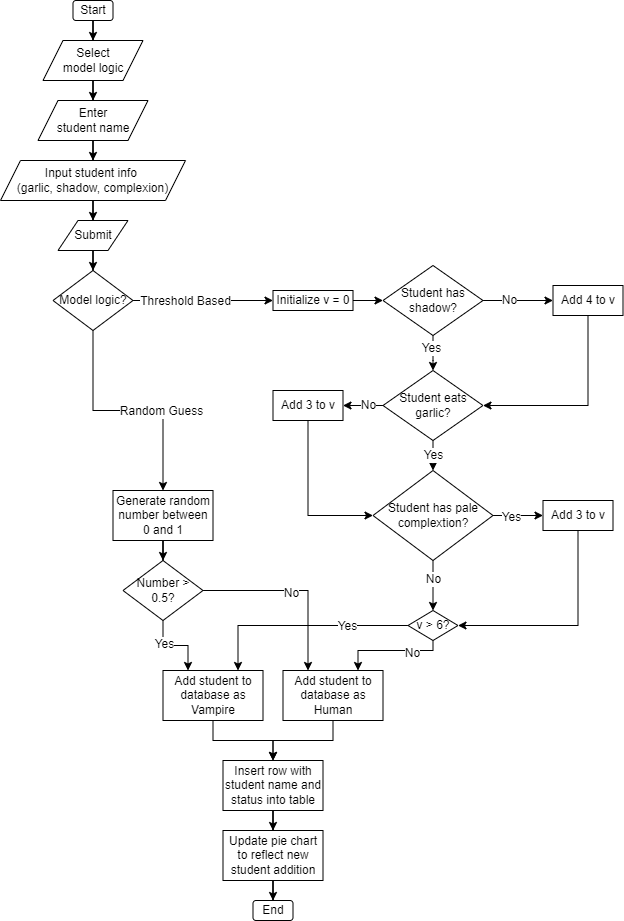

The diagram above was exported from draw.io. Its source (the exported page's mxGraphModel, read from the mxfile embedded in the PNG):
<mxGraphModel dx="2076" dy="1158" grid="1" gridSize="10" guides="1" tooltips="1" connect="1" arrows="1" fold="1" page="1" pageScale="1" pageWidth="850" pageHeight="1100" math="0" shadow="0">
  <root>
    <mxCell id="0" />
    <mxCell id="1" parent="0" />
    <mxCell id="Qb_RNqSmXv1NOdyEfak1-3" value="" style="edgeStyle=orthogonalEdgeStyle;rounded=0;orthogonalLoop=1;jettySize=auto;html=1;" edge="1" parent="1" source="Qb_RNqSmXv1NOdyEfak1-1" target="Qb_RNqSmXv1NOdyEfak1-2">
      <mxGeometry relative="1" as="geometry" />
    </mxCell>
    <mxCell id="Qb_RNqSmXv1NOdyEfak1-1" value="Start" style="rounded=1;whiteSpace=wrap;html=1;" vertex="1" parent="1">
      <mxGeometry x="182.5" y="90" width="40" height="20" as="geometry" />
    </mxCell>
    <mxCell id="Qb_RNqSmXv1NOdyEfak1-5" value="" style="edgeStyle=orthogonalEdgeStyle;rounded=0;orthogonalLoop=1;jettySize=auto;html=1;" edge="1" parent="1" source="Qb_RNqSmXv1NOdyEfak1-2" target="Qb_RNqSmXv1NOdyEfak1-4">
      <mxGeometry relative="1" as="geometry" />
    </mxCell>
    <mxCell id="Qb_RNqSmXv1NOdyEfak1-2" value="Select&lt;br&gt;model logic" style="shape=parallelogram;perimeter=parallelogramPerimeter;whiteSpace=wrap;html=1;fixedSize=1;" vertex="1" parent="1">
      <mxGeometry x="152.5" y="130" width="100" height="40" as="geometry" />
    </mxCell>
    <mxCell id="Qb_RNqSmXv1NOdyEfak1-7" value="" style="edgeStyle=orthogonalEdgeStyle;rounded=0;orthogonalLoop=1;jettySize=auto;html=1;fontSize=8;" edge="1" parent="1" source="Qb_RNqSmXv1NOdyEfak1-4" target="Qb_RNqSmXv1NOdyEfak1-6">
      <mxGeometry relative="1" as="geometry" />
    </mxCell>
    <mxCell id="Qb_RNqSmXv1NOdyEfak1-4" value="Enter&lt;br&gt;student name" style="shape=parallelogram;perimeter=parallelogramPerimeter;whiteSpace=wrap;html=1;fixedSize=1;" vertex="1" parent="1">
      <mxGeometry x="147.5" y="190" width="110" height="40" as="geometry" />
    </mxCell>
    <mxCell id="Qb_RNqSmXv1NOdyEfak1-9" value="" style="edgeStyle=orthogonalEdgeStyle;rounded=0;orthogonalLoop=1;jettySize=auto;html=1;fontSize=12;" edge="1" parent="1" source="Qb_RNqSmXv1NOdyEfak1-6" target="Qb_RNqSmXv1NOdyEfak1-8">
      <mxGeometry relative="1" as="geometry" />
    </mxCell>
    <mxCell id="Qb_RNqSmXv1NOdyEfak1-6" value="Input&amp;nbsp;student info &lt;br&gt;(garlic, shadow, complexion)" style="shape=parallelogram;perimeter=parallelogramPerimeter;whiteSpace=wrap;html=1;fixedSize=1;" vertex="1" parent="1">
      <mxGeometry x="110" y="250" width="185" height="40" as="geometry" />
    </mxCell>
    <mxCell id="Qb_RNqSmXv1NOdyEfak1-11" value="" style="edgeStyle=orthogonalEdgeStyle;rounded=0;orthogonalLoop=1;jettySize=auto;html=1;fontSize=12;" edge="1" parent="1" source="Qb_RNqSmXv1NOdyEfak1-8" target="Qb_RNqSmXv1NOdyEfak1-10">
      <mxGeometry relative="1" as="geometry" />
    </mxCell>
    <mxCell id="Qb_RNqSmXv1NOdyEfak1-8" value="&lt;span style=&quot;font-size: 12px&quot;&gt;Submit&lt;/span&gt;" style="shape=parallelogram;perimeter=parallelogramPerimeter;whiteSpace=wrap;html=1;fixedSize=1;fontSize=8;" vertex="1" parent="1">
      <mxGeometry x="167.5" y="310" width="70" height="30" as="geometry" />
    </mxCell>
    <mxCell id="Qb_RNqSmXv1NOdyEfak1-15" style="edgeStyle=orthogonalEdgeStyle;rounded=0;orthogonalLoop=1;jettySize=auto;html=1;entryX=0.5;entryY=0;entryDx=0;entryDy=0;fontSize=12;" edge="1" parent="1" source="Qb_RNqSmXv1NOdyEfak1-10" target="Qb_RNqSmXv1NOdyEfak1-12">
      <mxGeometry relative="1" as="geometry" />
    </mxCell>
    <mxCell id="Qb_RNqSmXv1NOdyEfak1-16" value="Random Guess" style="edgeLabel;html=1;align=center;verticalAlign=middle;resizable=0;points=[];fontSize=12;" vertex="1" connectable="0" parent="Qb_RNqSmXv1NOdyEfak1-15">
      <mxGeometry x="0.2832" relative="1" as="geometry">
        <mxPoint as="offset" />
      </mxGeometry>
    </mxCell>
    <mxCell id="Qb_RNqSmXv1NOdyEfak1-28" value="" style="edgeStyle=orthogonalEdgeStyle;rounded=0;orthogonalLoop=1;jettySize=auto;html=1;fontSize=12;" edge="1" parent="1" source="Qb_RNqSmXv1NOdyEfak1-10" target="Qb_RNqSmXv1NOdyEfak1-27">
      <mxGeometry relative="1" as="geometry" />
    </mxCell>
    <mxCell id="Qb_RNqSmXv1NOdyEfak1-29" value="Threshold Based" style="edgeLabel;html=1;align=center;verticalAlign=middle;resizable=0;points=[];fontSize=12;" vertex="1" connectable="0" parent="Qb_RNqSmXv1NOdyEfak1-28">
      <mxGeometry x="-0.2581" relative="1" as="geometry">
        <mxPoint as="offset" />
      </mxGeometry>
    </mxCell>
    <mxCell id="Qb_RNqSmXv1NOdyEfak1-10" value="Model logic?" style="rhombus;whiteSpace=wrap;html=1;fontSize=12;" vertex="1" parent="1">
      <mxGeometry x="162.5" y="360" width="80" height="60" as="geometry" />
    </mxCell>
    <mxCell id="Qb_RNqSmXv1NOdyEfak1-19" value="" style="edgeStyle=orthogonalEdgeStyle;rounded=0;orthogonalLoop=1;jettySize=auto;html=1;fontSize=12;" edge="1" parent="1" source="Qb_RNqSmXv1NOdyEfak1-12" target="Qb_RNqSmXv1NOdyEfak1-18">
      <mxGeometry relative="1" as="geometry" />
    </mxCell>
    <mxCell id="Qb_RNqSmXv1NOdyEfak1-12" value="Generate random number between 0 and 1" style="rounded=0;whiteSpace=wrap;html=1;fontSize=12;" vertex="1" parent="1">
      <mxGeometry x="222.5" y="580" width="100" height="50" as="geometry" />
    </mxCell>
    <mxCell id="Qb_RNqSmXv1NOdyEfak1-22" style="edgeStyle=orthogonalEdgeStyle;rounded=0;orthogonalLoop=1;jettySize=auto;html=1;fontSize=12;entryX=0.25;entryY=0;entryDx=0;entryDy=0;" edge="1" parent="1" source="Qb_RNqSmXv1NOdyEfak1-18" target="Qb_RNqSmXv1NOdyEfak1-20">
      <mxGeometry relative="1" as="geometry" />
    </mxCell>
    <mxCell id="Qb_RNqSmXv1NOdyEfak1-23" value="Yes" style="edgeLabel;html=1;align=center;verticalAlign=middle;resizable=0;points=[];fontSize=12;" vertex="1" connectable="0" parent="Qb_RNqSmXv1NOdyEfak1-22">
      <mxGeometry x="-0.3061" y="2" relative="1" as="geometry">
        <mxPoint as="offset" />
      </mxGeometry>
    </mxCell>
    <mxCell id="Qb_RNqSmXv1NOdyEfak1-24" style="edgeStyle=orthogonalEdgeStyle;rounded=0;orthogonalLoop=1;jettySize=auto;html=1;entryX=0.25;entryY=0;entryDx=0;entryDy=0;fontSize=12;" edge="1" parent="1" source="Qb_RNqSmXv1NOdyEfak1-18" target="Qb_RNqSmXv1NOdyEfak1-21">
      <mxGeometry relative="1" as="geometry" />
    </mxCell>
    <mxCell id="Qb_RNqSmXv1NOdyEfak1-25" value="No" style="edgeLabel;html=1;align=center;verticalAlign=middle;resizable=0;points=[];fontSize=12;" vertex="1" connectable="0" parent="Qb_RNqSmXv1NOdyEfak1-24">
      <mxGeometry x="-0.049" y="-2" relative="1" as="geometry">
        <mxPoint as="offset" />
      </mxGeometry>
    </mxCell>
    <mxCell id="Qb_RNqSmXv1NOdyEfak1-18" value="Number &amp;gt; 0.5?" style="rhombus;whiteSpace=wrap;html=1;fontSize=12;" vertex="1" parent="1">
      <mxGeometry x="232.5" y="650" width="80" height="60" as="geometry" />
    </mxCell>
    <mxCell id="Qb_RNqSmXv1NOdyEfak1-65" style="edgeStyle=orthogonalEdgeStyle;rounded=0;orthogonalLoop=1;jettySize=auto;html=1;entryX=0.5;entryY=0;entryDx=0;entryDy=0;fontSize=12;" edge="1" parent="1" source="Qb_RNqSmXv1NOdyEfak1-20" target="Qb_RNqSmXv1NOdyEfak1-63">
      <mxGeometry relative="1" as="geometry" />
    </mxCell>
    <mxCell id="Qb_RNqSmXv1NOdyEfak1-20" value="Add student to database as Vampire" style="rounded=0;whiteSpace=wrap;html=1;fontSize=12;" vertex="1" parent="1">
      <mxGeometry x="272.5" y="760" width="100" height="50" as="geometry" />
    </mxCell>
    <mxCell id="Qb_RNqSmXv1NOdyEfak1-64" style="edgeStyle=orthogonalEdgeStyle;rounded=0;orthogonalLoop=1;jettySize=auto;html=1;entryX=0.5;entryY=0;entryDx=0;entryDy=0;fontSize=12;" edge="1" parent="1" source="Qb_RNqSmXv1NOdyEfak1-21" target="Qb_RNqSmXv1NOdyEfak1-63">
      <mxGeometry relative="1" as="geometry" />
    </mxCell>
    <mxCell id="Qb_RNqSmXv1NOdyEfak1-21" value="Add student to database as Human" style="rounded=0;whiteSpace=wrap;html=1;fontSize=12;" vertex="1" parent="1">
      <mxGeometry x="392.5" y="760" width="100" height="50" as="geometry" />
    </mxCell>
    <mxCell id="Qb_RNqSmXv1NOdyEfak1-31" value="" style="edgeStyle=orthogonalEdgeStyle;rounded=0;orthogonalLoop=1;jettySize=auto;html=1;fontSize=12;" edge="1" parent="1" source="Qb_RNqSmXv1NOdyEfak1-27" target="Qb_RNqSmXv1NOdyEfak1-30">
      <mxGeometry relative="1" as="geometry" />
    </mxCell>
    <mxCell id="Qb_RNqSmXv1NOdyEfak1-27" value="Initialize v = 0" style="rounded=0;whiteSpace=wrap;html=1;fontSize=12;" vertex="1" parent="1">
      <mxGeometry x="382.5" y="380" width="80" height="20" as="geometry" />
    </mxCell>
    <mxCell id="Qb_RNqSmXv1NOdyEfak1-33" value="" style="edgeStyle=orthogonalEdgeStyle;rounded=0;orthogonalLoop=1;jettySize=auto;html=1;fontSize=12;" edge="1" parent="1" source="Qb_RNqSmXv1NOdyEfak1-30" target="Qb_RNqSmXv1NOdyEfak1-32">
      <mxGeometry relative="1" as="geometry">
        <Array as="points">
          <mxPoint x="612.5" y="390" />
          <mxPoint x="612.5" y="390" />
        </Array>
      </mxGeometry>
    </mxCell>
    <mxCell id="Qb_RNqSmXv1NOdyEfak1-34" value="No" style="edgeLabel;html=1;align=center;verticalAlign=middle;resizable=0;points=[];fontSize=12;" vertex="1" connectable="0" parent="Qb_RNqSmXv1NOdyEfak1-33">
      <mxGeometry x="-0.2677" y="1" relative="1" as="geometry">
        <mxPoint as="offset" />
      </mxGeometry>
    </mxCell>
    <mxCell id="Qb_RNqSmXv1NOdyEfak1-37" value="" style="edgeStyle=orthogonalEdgeStyle;rounded=0;orthogonalLoop=1;jettySize=auto;html=1;fontSize=12;" edge="1" parent="1" source="Qb_RNqSmXv1NOdyEfak1-30" target="Qb_RNqSmXv1NOdyEfak1-36">
      <mxGeometry relative="1" as="geometry">
        <Array as="points">
          <mxPoint x="542.5" y="450" />
          <mxPoint x="542.5" y="450" />
        </Array>
      </mxGeometry>
    </mxCell>
    <mxCell id="Qb_RNqSmXv1NOdyEfak1-43" value="Yes" style="edgeLabel;html=1;align=center;verticalAlign=middle;resizable=0;points=[];fontSize=12;" vertex="1" connectable="0" parent="Qb_RNqSmXv1NOdyEfak1-37">
      <mxGeometry x="-0.3213" y="-2" relative="1" as="geometry">
        <mxPoint as="offset" />
      </mxGeometry>
    </mxCell>
    <mxCell id="Qb_RNqSmXv1NOdyEfak1-30" value="Student has shadow?" style="rhombus;whiteSpace=wrap;html=1;fontSize=12;" vertex="1" parent="1">
      <mxGeometry x="492.5" y="355" width="100" height="70" as="geometry" />
    </mxCell>
    <mxCell id="Qb_RNqSmXv1NOdyEfak1-44" style="edgeStyle=orthogonalEdgeStyle;rounded=0;orthogonalLoop=1;jettySize=auto;html=1;entryX=1;entryY=0.5;entryDx=0;entryDy=0;fontSize=12;exitX=0.5;exitY=1;exitDx=0;exitDy=0;" edge="1" parent="1" source="Qb_RNqSmXv1NOdyEfak1-32" target="Qb_RNqSmXv1NOdyEfak1-36">
      <mxGeometry relative="1" as="geometry" />
    </mxCell>
    <mxCell id="Qb_RNqSmXv1NOdyEfak1-32" value="Add 4 to v" style="rounded=0;whiteSpace=wrap;html=1;fontSize=12;" vertex="1" parent="1">
      <mxGeometry x="662.5" y="375" width="70" height="30" as="geometry" />
    </mxCell>
    <mxCell id="Qb_RNqSmXv1NOdyEfak1-46" value="" style="edgeStyle=orthogonalEdgeStyle;rounded=0;orthogonalLoop=1;jettySize=auto;html=1;fontSize=12;" edge="1" parent="1" source="Qb_RNqSmXv1NOdyEfak1-36" target="Qb_RNqSmXv1NOdyEfak1-45">
      <mxGeometry relative="1" as="geometry" />
    </mxCell>
    <mxCell id="Qb_RNqSmXv1NOdyEfak1-48" value="No" style="edgeLabel;html=1;align=center;verticalAlign=middle;resizable=0;points=[];fontSize=12;" vertex="1" connectable="0" parent="Qb_RNqSmXv1NOdyEfak1-46">
      <mxGeometry x="-0.2258" y="-1" relative="1" as="geometry">
        <mxPoint as="offset" />
      </mxGeometry>
    </mxCell>
    <mxCell id="Qb_RNqSmXv1NOdyEfak1-50" value="Yes" style="edgeStyle=orthogonalEdgeStyle;rounded=0;orthogonalLoop=1;jettySize=auto;html=1;fontSize=12;" edge="1" parent="1" source="Qb_RNqSmXv1NOdyEfak1-36" target="Qb_RNqSmXv1NOdyEfak1-49">
      <mxGeometry relative="1" as="geometry" />
    </mxCell>
    <mxCell id="Qb_RNqSmXv1NOdyEfak1-36" value="Student eats garlic?" style="rhombus;whiteSpace=wrap;html=1;fontSize=12;" vertex="1" parent="1">
      <mxGeometry x="492.5" y="460" width="100" height="70" as="geometry" />
    </mxCell>
    <mxCell id="Qb_RNqSmXv1NOdyEfak1-51" style="edgeStyle=orthogonalEdgeStyle;rounded=0;orthogonalLoop=1;jettySize=auto;html=1;entryX=0;entryY=0.5;entryDx=0;entryDy=0;fontSize=12;exitX=0.5;exitY=1;exitDx=0;exitDy=0;" edge="1" parent="1" source="Qb_RNqSmXv1NOdyEfak1-45" target="Qb_RNqSmXv1NOdyEfak1-49">
      <mxGeometry relative="1" as="geometry" />
    </mxCell>
    <mxCell id="Qb_RNqSmXv1NOdyEfak1-45" value="Add 3 to v" style="rounded=0;whiteSpace=wrap;html=1;fontSize=12;" vertex="1" parent="1">
      <mxGeometry x="382.5" y="480" width="70" height="30" as="geometry" />
    </mxCell>
    <mxCell id="Qb_RNqSmXv1NOdyEfak1-53" value="" style="edgeStyle=orthogonalEdgeStyle;rounded=0;orthogonalLoop=1;jettySize=auto;html=1;fontSize=12;" edge="1" parent="1" source="Qb_RNqSmXv1NOdyEfak1-49" target="Qb_RNqSmXv1NOdyEfak1-52">
      <mxGeometry relative="1" as="geometry" />
    </mxCell>
    <mxCell id="Qb_RNqSmXv1NOdyEfak1-54" value="Yes" style="edgeLabel;html=1;align=center;verticalAlign=middle;resizable=0;points=[];fontSize=12;" vertex="1" connectable="0" parent="Qb_RNqSmXv1NOdyEfak1-53">
      <mxGeometry x="-0.2645" y="-1" relative="1" as="geometry">
        <mxPoint as="offset" />
      </mxGeometry>
    </mxCell>
    <mxCell id="Qb_RNqSmXv1NOdyEfak1-56" value="" style="edgeStyle=orthogonalEdgeStyle;rounded=0;orthogonalLoop=1;jettySize=auto;html=1;fontSize=12;exitX=0.5;exitY=1;exitDx=0;exitDy=0;exitPerimeter=0;" edge="1" parent="1" source="Qb_RNqSmXv1NOdyEfak1-49" target="Qb_RNqSmXv1NOdyEfak1-55">
      <mxGeometry relative="1" as="geometry" />
    </mxCell>
    <mxCell id="Qb_RNqSmXv1NOdyEfak1-57" value="No" style="edgeLabel;html=1;align=center;verticalAlign=middle;resizable=0;points=[];fontSize=12;" vertex="1" connectable="0" parent="Qb_RNqSmXv1NOdyEfak1-56">
      <mxGeometry x="-0.28" relative="1" as="geometry">
        <mxPoint as="offset" />
      </mxGeometry>
    </mxCell>
    <mxCell id="Qb_RNqSmXv1NOdyEfak1-49" value="Student has pale complextion?" style="rhombus;whiteSpace=wrap;html=1;fontSize=12;" vertex="1" parent="1">
      <mxGeometry x="482.5" y="560" width="120" height="90" as="geometry" />
    </mxCell>
    <mxCell id="Qb_RNqSmXv1NOdyEfak1-58" style="edgeStyle=orthogonalEdgeStyle;rounded=0;orthogonalLoop=1;jettySize=auto;html=1;entryX=1;entryY=0.5;entryDx=0;entryDy=0;fontSize=12;exitX=0.5;exitY=1;exitDx=0;exitDy=0;" edge="1" parent="1" source="Qb_RNqSmXv1NOdyEfak1-52" target="Qb_RNqSmXv1NOdyEfak1-55">
      <mxGeometry relative="1" as="geometry" />
    </mxCell>
    <mxCell id="Qb_RNqSmXv1NOdyEfak1-52" value="Add 3 to v" style="rounded=0;whiteSpace=wrap;html=1;fontSize=12;" vertex="1" parent="1">
      <mxGeometry x="652.5" y="590" width="70" height="30" as="geometry" />
    </mxCell>
    <mxCell id="Qb_RNqSmXv1NOdyEfak1-59" style="edgeStyle=orthogonalEdgeStyle;rounded=0;orthogonalLoop=1;jettySize=auto;html=1;entryX=0.75;entryY=0;entryDx=0;entryDy=0;fontSize=12;" edge="1" parent="1" source="Qb_RNqSmXv1NOdyEfak1-55" target="Qb_RNqSmXv1NOdyEfak1-20">
      <mxGeometry relative="1" as="geometry" />
    </mxCell>
    <mxCell id="Qb_RNqSmXv1NOdyEfak1-60" value="Yes" style="edgeLabel;html=1;align=center;verticalAlign=middle;resizable=0;points=[];fontSize=12;" vertex="1" connectable="0" parent="Qb_RNqSmXv1NOdyEfak1-59">
      <mxGeometry x="-0.4295" relative="1" as="geometry">
        <mxPoint as="offset" />
      </mxGeometry>
    </mxCell>
    <mxCell id="Qb_RNqSmXv1NOdyEfak1-61" style="edgeStyle=orthogonalEdgeStyle;rounded=0;orthogonalLoop=1;jettySize=auto;html=1;entryX=0.75;entryY=0;entryDx=0;entryDy=0;fontSize=12;exitX=0.5;exitY=1;exitDx=0;exitDy=0;" edge="1" parent="1" source="Qb_RNqSmXv1NOdyEfak1-55" target="Qb_RNqSmXv1NOdyEfak1-21">
      <mxGeometry relative="1" as="geometry">
        <Array as="points">
          <mxPoint x="542.5" y="740" />
          <mxPoint x="467.5" y="740" />
        </Array>
      </mxGeometry>
    </mxCell>
    <mxCell id="Qb_RNqSmXv1NOdyEfak1-62" value="No" style="edgeLabel;html=1;align=center;verticalAlign=middle;resizable=0;points=[];fontSize=12;" vertex="1" connectable="0" parent="Qb_RNqSmXv1NOdyEfak1-61">
      <mxGeometry x="-0.4061" y="2" relative="1" as="geometry">
        <mxPoint as="offset" />
      </mxGeometry>
    </mxCell>
    <mxCell id="Qb_RNqSmXv1NOdyEfak1-55" value="v &amp;gt; 6?" style="rhombus;whiteSpace=wrap;html=1;fontSize=12;" vertex="1" parent="1">
      <mxGeometry x="517.5" y="700" width="50" height="30" as="geometry" />
    </mxCell>
    <mxCell id="Qb_RNqSmXv1NOdyEfak1-67" style="edgeStyle=orthogonalEdgeStyle;rounded=0;orthogonalLoop=1;jettySize=auto;html=1;entryX=0.5;entryY=0;entryDx=0;entryDy=0;fontSize=12;" edge="1" parent="1" source="Qb_RNqSmXv1NOdyEfak1-63" target="Qb_RNqSmXv1NOdyEfak1-66">
      <mxGeometry relative="1" as="geometry" />
    </mxCell>
    <mxCell id="Qb_RNqSmXv1NOdyEfak1-63" value="Insert row with student name and status into table" style="rounded=0;whiteSpace=wrap;html=1;fontSize=12;" vertex="1" parent="1">
      <mxGeometry x="332.5" y="850" width="100" height="50" as="geometry" />
    </mxCell>
    <mxCell id="Qb_RNqSmXv1NOdyEfak1-69" style="edgeStyle=orthogonalEdgeStyle;rounded=0;orthogonalLoop=1;jettySize=auto;html=1;entryX=0.5;entryY=0;entryDx=0;entryDy=0;fontSize=12;" edge="1" parent="1" source="Qb_RNqSmXv1NOdyEfak1-66" target="Qb_RNqSmXv1NOdyEfak1-68">
      <mxGeometry relative="1" as="geometry" />
    </mxCell>
    <mxCell id="Qb_RNqSmXv1NOdyEfak1-66" value="Update pie chart to reflect new student addition" style="rounded=0;whiteSpace=wrap;html=1;fontSize=12;" vertex="1" parent="1">
      <mxGeometry x="332.5" y="920" width="100" height="50" as="geometry" />
    </mxCell>
    <mxCell id="Qb_RNqSmXv1NOdyEfak1-68" value="End" style="rounded=1;whiteSpace=wrap;html=1;" vertex="1" parent="1">
      <mxGeometry x="362.5" y="990" width="40" height="20" as="geometry" />
    </mxCell>
  </root>
</mxGraphModel>